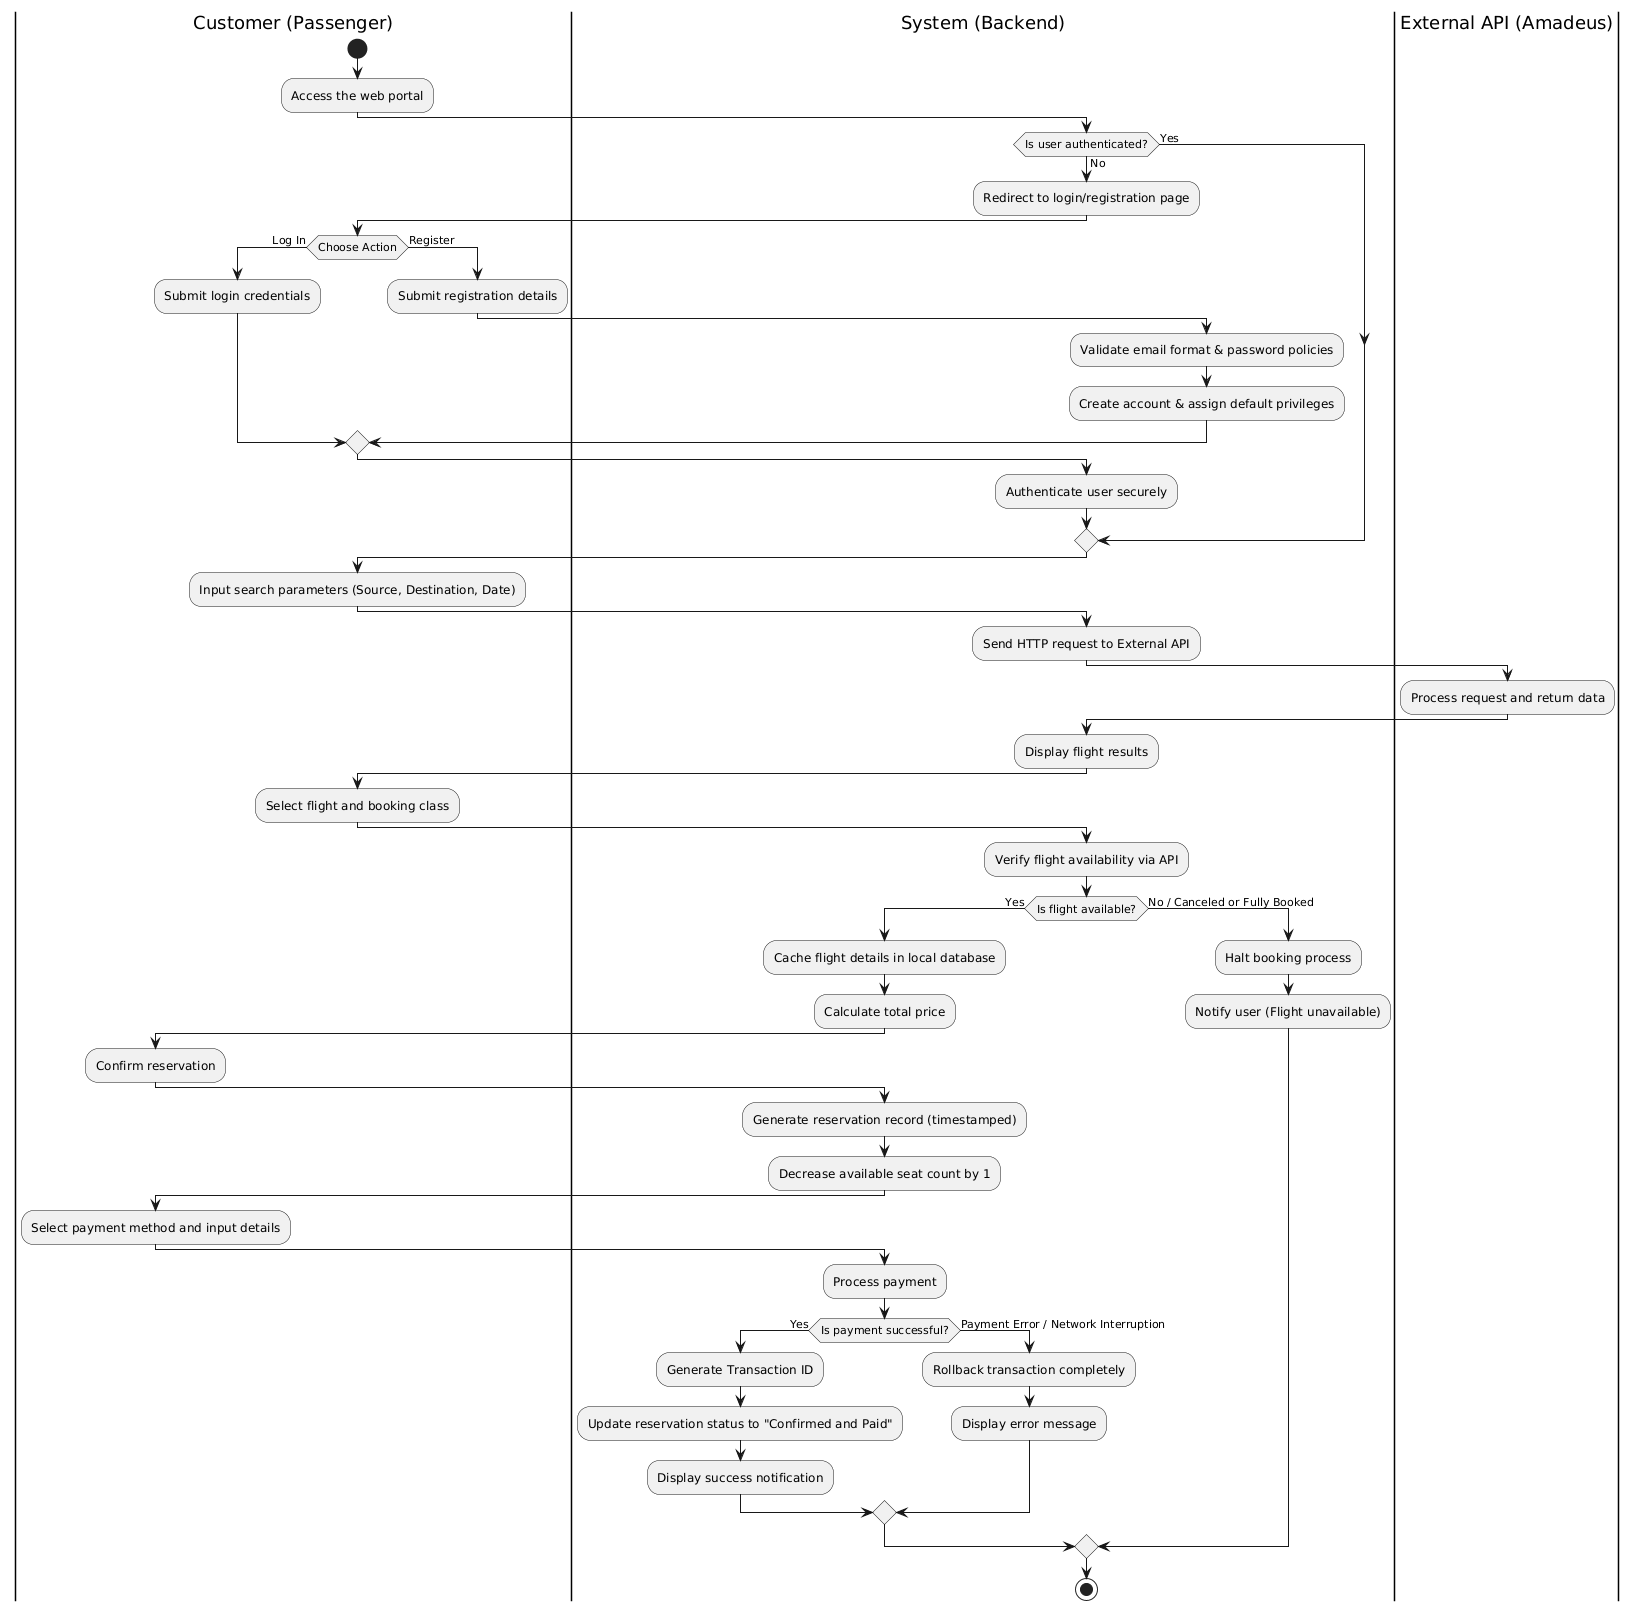

The diagram above was rendered by PlantUML. Its source (embedded in the PNG):
@startuml
|Customer (Passenger)|
start
:Access the web portal;

|System (Backend)|
if (Is user authenticated?) then (No)
  :Redirect to login/registration page;
  
  |Customer (Passenger)|
  if (Choose Action) then (Log In)
    :Submit login credentials;
  else (Register)
    :Submit registration details;
    
    |System (Backend)|
    :Validate email format & password policies;
    :Create account & assign default privileges;
  endif
  
  |System (Backend)|
  :Authenticate user securely;
else (Yes)
  ' User is already logged in, proceed directly to search
endif

|Customer (Passenger)|
:Input search parameters (Source, Destination, Date);

|System (Backend)|
:Send HTTP request to External API;

|External API (Amadeus)|
:Process request and return data;

|System (Backend)|
:Display flight results;

|Customer (Passenger)|
:Select flight and booking class;

|System (Backend)|
:Verify flight availability via API;

if (Is flight available?) then (Yes)
  :Cache flight details in local database;
  :Calculate total price;
  
  |Customer (Passenger)|
  :Confirm reservation;
  
  |System (Backend)|
  :Generate reservation record (timestamped);
  :Decrease available seat count by 1;
  
  |Customer (Passenger)|
  :Select payment method and input details;
  
  |System (Backend)|
  :Process payment;
  
  if (Is payment successful?) then (Yes)
    :Generate Transaction ID;
    :Update reservation status to "Confirmed and Paid";
    :Display success notification;
  else (Payment Error / Network Interruption)
    :Rollback transaction completely;
    :Display error message;
  endif

else (No / Canceled or Fully Booked)
  :Halt booking process;
  :Notify user (Flight unavailable);
endif

stop
@enduml